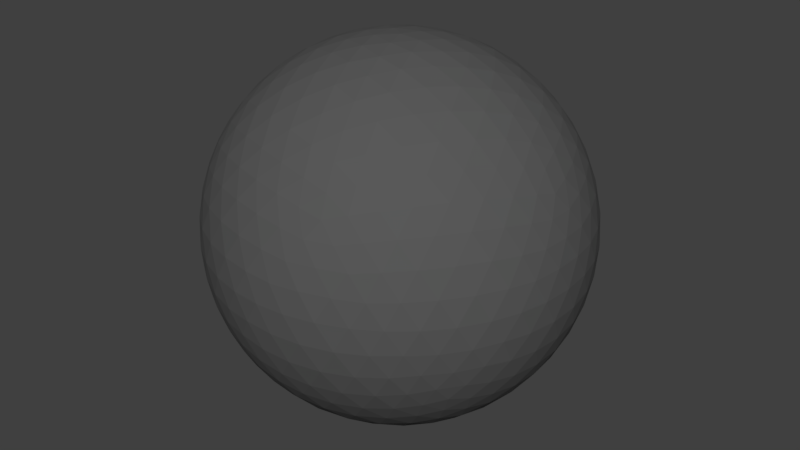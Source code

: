 # Source: world.blend  (saved by Blender 2.79.0; exported with 4.5.12 LTS)
import bpy
from mathutils import Matrix  # noqa: F401  (used for matrix-valued properties, if any)

bpy.ops.wm.read_factory_settings(use_empty=True)
scene = bpy.context.scene
scene.name = 'Scene'

# ---- collections
col_collection_1 = bpy.data.collections.new('Collection 1'); scene.collection.children.link(col_collection_1)

# ---- materials (node trees are filled in below, after node groups)
mat_material_002 = bpy.data.materials.new('Material.002')
mat_material_002.alpha_threshold = 0.0
mat_material_002.use_transparent_shadow = False
mat_material_002.diffuse_color = (0.1, 0.1, 0.1, 1.0)
mat_material_002.roughness = 0.5
mat_material_002.specular_intensity = 0.0

# ---- material node trees

# ---- world
world_world = bpy.data.worlds.new('World'); scene.world = world_world
world_world.color = (0.05088, 0.05088, 0.05088)
world_world.use_sun_shadow = False
world_world.sun_shadow_jitter_overblur = 0.0
world_world.cycles.sampling_method = 'MANUAL'

# ---- meshes
me_icosphere_001 = bpy.data.meshes.new('Icosphere.001')
me_icosphere_001.from_pydata([(0.0, 0.0, -7.273), (5.263, -3.824, -3.253), (-2.01, -6.187, -3.253), (-6.505, 0.0, -3.253), (-2.01, 6.187, -3.253), (5.263, 3.824, -3.253), (2.01, -6.187, 3.253), (-5.263, -3.824, 3.253), (-5.263, 3.824, 3.253), (2.01, 6.187, 3.253), (6.505, 0.0, 3.253), (0.0, 0.0, 7.273), (-1.876, -5.774, -4.005), (-1.693, -5.212, -4.782), (-1.46, -4.492, -5.53), (-1.182, -3.636, -6.187), (-0.8758, -2.695, -6.698), (-0.5644, -1.737, -7.04), (-0.268, -0.8248, -7.221), (0.7016, -0.5098, -7.221), (1.478, -1.074, -7.04), (2.293, -1.666, -6.698), (3.093, -2.247, -6.187), (3.821, -2.776, -5.53), (4.433, -3.221, -4.782), (4.911, -3.568, -4.005), (4.643, -4.393, -3.469), (3.869, -4.958, -3.653), (2.946, -5.472, -3.779), (1.912, -5.884, -3.824), (0.8332, -6.158, -3.779), (-0.2156, -6.285, -3.653), (-1.174, -6.284, -3.469), (5.613, 3.059, -3.469), (5.911, 2.147, -3.653), (6.114, 1.111, -3.779), (6.187, -1.274e-07, -3.824), (6.114, -1.111, -3.779), (5.911, -2.147, -3.653), (5.613, -3.059, -3.469), (0.7016, 0.5098, -7.221), (1.478, 1.074, -7.04), (2.293, 1.666, -6.698), (3.093, 2.247, -6.187), (3.821, 2.776, -5.53), (4.433, 3.221, -4.782), (4.911, 3.568, -4.005), (-6.071, 0.0, -4.005), (-5.48, 0.0, -4.782), (-4.723, 0.0, -5.53), (-3.824, 0.0, -6.187), (-2.834, 0.0, -6.698), (-1.827, 0.0, -7.04), (-0.8673, 0.0, -7.221), (-2.743, -5.774, -3.469), (-3.52, -5.212, -3.653), (-4.294, -4.492, -3.779), (-5.005, -3.636, -3.824), (-5.599, -2.695, -3.779), (-6.044, -1.737, -3.653), (-6.339, -0.8248, -3.469), (-1.876, 5.774, -4.005), (-1.693, 5.212, -4.782), (-1.46, 4.492, -5.53), (-1.182, 3.636, -6.187), (-0.8758, 2.695, -6.698), (-0.5644, 1.737, -7.04), (-0.268, 0.8248, -7.221), (-6.339, 0.8248, -3.469), (-6.044, 1.737, -3.653), (-5.599, 2.695, -3.779), (-5.005, 3.636, -3.824), (-4.294, 4.492, -3.779), (-3.52, 5.212, -3.653), (-2.743, 5.774, -3.469), (-1.174, 6.284, -3.469), (-0.2156, 6.285, -3.653), (0.8332, 6.158, -3.779), (1.912, 5.884, -3.824), (2.946, 5.472, -3.779), (3.869, 4.958, -3.653), (4.643, 4.393, -3.469), (6.773, -0.5098, 2.602), (6.958, -1.074, 1.827), (7.016, -1.666, 0.9447), (6.917, -2.247, -6.37e-08), (6.655, -2.776, -0.9447), (6.26, -3.221, -1.827), (5.779, -3.568, -2.602), (5.779, 3.568, -2.602), (6.26, 3.221, -1.827), (6.655, 2.776, -0.9447), (6.917, 2.247, 6.37e-08), (7.016, 1.666, 0.9447), (6.958, 1.074, 1.827), (6.773, 0.5098, 2.602), (1.608, -6.599, 2.602), (1.129, -6.949, 1.827), (0.5838, -7.188, 0.9447), (-6.37e-08, -7.273, -6.37e-08), (-0.5838, -7.188, -0.9447), (-1.129, -6.949, -1.827), (-1.608, -6.599, -2.602), (5.179, -4.393, -2.602), (4.998, -4.958, -1.827), (4.697, -5.472, -0.9447), (4.275, -5.884, 6.37e-08), (3.752, -6.158, 0.9447), (3.171, -6.285, 1.827), (2.578, -6.284, 2.602), (-5.779, -3.568, 2.602), (-6.26, -3.221, 1.827), (-6.655, -2.776, 0.9447), (-6.917, -2.247, -6.37e-08), (-7.016, -1.666, -0.9447), (-6.958, -1.074, -1.827), (-6.773, -0.5098, -2.602), (-2.578, -6.284, -2.602), (-3.171, -6.285, -1.827), (-3.752, -6.158, -0.9447), (-4.275, -5.884, 6.37e-08), (-4.697, -5.472, 0.9447), (-4.998, -4.958, 1.827), (-5.179, -4.393, 2.602), (-5.179, 4.393, 2.602), (-4.998, 4.958, 1.827), (-4.697, 5.472, 0.9447), (-4.275, 5.884, -6.37e-08), (-3.752, 6.158, -0.9447), (-3.171, 6.285, -1.827), (-2.578, 6.284, -2.602), (-6.773, 0.5098, -2.602), (-6.958, 1.074, -1.827), (-7.016, 1.666, -0.9447), (-6.917, 2.247, 6.37e-08), (-6.655, 2.776, 0.9447), (-6.26, 3.221, 1.827), (-5.779, 3.568, 2.602), (2.578, 6.284, 2.602), (3.171, 6.285, 1.827), (3.752, 6.158, 0.9447), (4.275, 5.884, -6.37e-08), (4.697, 5.472, -0.9447), (4.998, 4.958, -1.827), (5.179, 4.393, -2.602), (-1.608, 6.599, -2.602), (-1.129, 6.949, -1.827), (-0.5838, 7.188, -0.9447), (6.37e-08, 7.273, 6.37e-08), (0.5838, 7.188, 0.9447), (1.129, 6.949, 1.827), (1.608, 6.599, 2.602), (6.339, -0.8248, 3.469), (6.044, -1.737, 3.653), (5.599, -2.695, 3.779), (5.005, -3.636, 3.824), (4.294, -4.492, 3.779), (3.52, -5.212, 3.653), (2.743, -5.774, 3.469), (1.174, -6.284, 3.469), (0.2156, -6.285, 3.653), (-0.8332, -6.158, 3.779), (-1.912, -5.884, 3.824), (-2.946, -5.472, 3.779), (-3.869, -4.958, 3.653), (-4.643, -4.393, 3.469), (-5.613, -3.059, 3.469), (-5.911, -2.147, 3.653), (-6.114, -1.111, 3.779), (-6.187, 1.274e-07, 3.824), (-6.114, 1.111, 3.779), (-5.911, 2.147, 3.653), (-5.613, 3.059, 3.469), (-4.643, 4.393, 3.469), (-3.869, 4.958, 3.653), (-2.946, 5.472, 3.779), (-1.912, 5.884, 3.824), (-0.8332, 6.158, 3.779), (0.2156, 6.285, 3.653), (1.174, 6.284, 3.469), (2.743, 5.774, 3.469), (3.52, 5.212, 3.653), (4.294, 4.492, 3.779), (5.005, 3.636, 3.824), (5.599, 2.695, 3.779), (6.044, 1.737, 3.653), (6.339, 0.8248, 3.469), (0.268, -0.8248, 7.221), (0.5644, -1.737, 7.04), (0.8758, -2.695, 6.698), (1.182, -3.636, 6.187), (1.46, -4.492, 5.53), (1.693, -5.212, 4.782), (1.876, -5.774, 4.005), (6.071, 0.0, 4.005), (5.48, 0.0, 4.782), (4.723, 0.0, 5.53), (3.824, 0.0, 6.187), (2.834, 0.0, 6.698), (1.827, 0.0, 7.04), (0.8673, 0.0, 7.221), (-0.7016, -0.5098, 7.221), (-1.478, -1.074, 7.04), (-2.293, -1.666, 6.698), (-3.093, -2.247, 6.187), (-3.821, -2.776, 5.53), (-4.433, -3.221, 4.782), (-4.911, -3.568, 4.005), (-0.7016, 0.5098, 7.221), (-1.478, 1.074, 7.04), (-2.293, 1.666, 6.698), (-3.093, 2.247, 6.187), (-3.821, 2.776, 5.53), (-4.433, 3.221, 4.782), (-4.911, 3.568, 4.005), (0.268, 0.8248, 7.221), (0.5644, 1.737, 7.04), (0.8758, 2.695, 6.698), (1.182, 3.636, 6.187), (1.46, 4.492, 5.53), (1.693, 5.212, 4.782), (1.876, 5.774, 4.005), (1.209, 0.8782, 7.118), (2.234, 0.9202, 6.86), (1.565, 1.84, 6.86), (3.283, 0.9435, 6.421), (2.631, 1.912, 6.505), (1.912, 2.831, 6.421), (4.275, 0.9435, 5.808), (3.685, 1.938, 5.963), (2.982, 2.906, 5.963), (2.218, 3.774, 5.808), (5.137, 0.9202, 5.066), (4.642, 1.912, 5.263), (4.0, 2.906, 5.334), (3.253, 3.824, 5.263), (2.462, 4.601, 5.066), (5.826, 0.8782, 4.264), (5.436, 1.84, 4.468), (4.888, 2.831, 4.582), (4.203, 3.774, 4.582), (3.43, 4.601, 4.468), (2.635, 5.269, 4.264), (-0.4617, 1.421, 7.118), (-0.1848, 2.409, 6.86), (-1.267, 2.058, 6.86), (0.1171, 3.414, 6.421), (-1.005, 3.093, 6.505), (-2.101, 2.693, 6.421), (0.4236, 4.357, 5.808), (-0.7039, 4.104, 5.963), (-1.843, 3.734, 5.963), (-2.904, 3.276, 5.808), (0.7121, 5.17, 5.066), (-0.3839, 5.005, 5.263), (-1.528, 4.703, 5.334), (-2.631, 4.275, 5.263), (-3.615, 3.764, 5.066), (0.965, 5.812, 4.264), (-0.07061, 5.738, 4.468), (-1.182, 5.524, 4.582), (-2.291, 5.163, 4.582), (-3.316, 4.684, 4.468), (-4.197, 4.135, 4.264), (-1.494, 0.0, 7.118), (-2.348, 0.5687, 6.86), (-2.348, -0.5687, 6.86), (-3.21, 1.166, 6.421), (-3.253, -1.14e-07, 6.505), (-3.21, -1.166, 6.421), (-4.013, 1.749, 5.808), (-4.12, 0.5987, 5.963), (-4.12, -0.5987, 5.963), (-4.013, -1.749, 5.808), (-4.696, 2.275, 5.066), (-4.879, 1.182, 5.263), (-4.945, -1.209e-07, 5.334), (-4.879, -1.182, 5.263), (-4.696, -2.275, 5.066), (-5.229, 2.714, 4.264), (-5.479, 1.706, 4.468), (-5.618, 0.5831, 4.582), (-5.618, -0.5831, 4.582), (-5.479, -1.706, 4.468), (-5.229, -2.714, 4.264), (-0.4617, -1.421, 7.118), (-1.267, -2.058, 6.86), (-0.1848, -2.409, 6.86), (-2.101, -2.693, 6.421), (-1.005, -3.093, 6.505), (0.1171, -3.414, 6.421), (-2.904, -3.276, 5.808), (-1.843, -3.734, 5.963), (-0.7039, -4.104, 5.963), (0.4236, -4.357, 5.808), (-3.615, -3.764, 5.066), (-2.631, -4.275, 5.263), (-1.528, -4.703, 5.334), (-0.3839, -5.005, 5.263), (0.7121, -5.17, 5.066), (-4.197, -4.135, 4.264), (-3.316, -4.684, 4.468), (-2.291, -5.163, 4.582), (-1.182, -5.524, 4.582), (-0.07061, -5.738, 4.468), (0.965, -5.812, 4.264), (1.209, -0.8782, 7.118), (1.565, -1.84, 6.86), (2.234, -0.9202, 6.86), (1.912, -2.831, 6.421), (2.631, -1.912, 6.505), (3.283, -0.9435, 6.421), (2.218, -3.774, 5.808), (2.982, -2.906, 5.963), (3.685, -1.938, 5.963), (4.275, -0.9435, 5.808), (2.462, -4.601, 5.066), (3.253, -3.824, 5.263), (4.0, -2.906, 5.334), (4.642, -1.912, 5.263), (5.137, -0.9202, 5.066), (2.635, -5.269, 4.264), (3.43, -4.601, 4.468), (4.203, -3.774, 4.582), (4.888, -2.831, 4.582), (5.436, -1.84, 4.468), (5.826, -0.8782, 4.264), (6.573, 1.421, 2.77), (6.702, 2.058, 1.935), (6.218, 2.409, 2.903), (6.683, 2.693, 0.9921), (6.268, 3.093, 2.01), (5.691, 3.414, 2.976), (6.493, 3.276, -2.276e-07), (6.158, 3.734, 1.019), (5.648, 4.104, 2.037), (5.005, 4.357, 2.976), (6.148, 3.764, -0.9675), (5.884, 4.275, 0.0), (5.454, 4.703, 1.019), (4.879, 5.005, 2.01), (4.213, 5.17, 2.903), (5.691, 4.135, -1.847), (5.479, 4.684, -0.9675), (5.122, 5.163, 3.719e-07), (4.626, 5.524, 0.9921), (4.028, 5.738, 1.935), (3.383, 5.812, 2.77), (0.6797, 6.69, 2.77), (0.1142, 7.01, 1.935), (-0.3696, 6.658, 2.903), (-0.4961, 7.188, 0.9921), (-1.005, 6.917, 2.01), (-1.488, 6.467, 2.976), (-1.109, 7.188, -2.504e-06), (-1.648, 7.01, 1.019), (-2.158, 6.64, 2.037), (-2.597, 6.107, 2.976), (-1.68, 7.01, -0.9675), (-2.247, 6.917, -3.578e-06), (-2.787, 6.64, 1.019), (-3.253, 6.187, 2.01), (-3.615, 5.604, 2.903), (-2.174, 6.69, -1.847), (-2.761, 6.658, -0.9675), (-3.328, 6.467, -2.789e-06), (-3.824, 6.107, 0.9921), (-4.213, 5.604, 1.935), (-4.482, 5.013, 2.77), (-6.153, 2.714, 2.77), (-6.632, 2.275, 1.935), (-6.447, 1.706, 2.903), (-6.989, 1.749, 0.9921), (-6.889, 1.182, 2.01), (-6.61, 0.5831, 2.976), (-7.179, 1.166, 7.967e-07), (-7.176, 0.5987, 1.019), (-6.982, -5.843e-07, 2.037), (-6.61, -0.5831, 2.976), (-7.186, 0.5687, -0.9675), (-7.273, -2.624e-06, 4.652e-06), (-7.176, -0.5987, 1.019), (-6.889, -1.182, 2.01), (-6.447, -1.706, 2.903), (-7.035, -2.942e-06, -1.847), (-7.186, -0.5687, -0.9675), (-7.179, -1.166, 1.06e-05), (-6.989, -1.749, 0.9921), (-6.632, -2.275, 1.935), (-6.153, -2.714, 2.77), (-4.482, -5.013, 2.77), (-4.213, -5.604, 1.935), (-3.615, -5.604, 2.903), (-3.824, -6.107, 0.9921), (-3.253, -6.187, 2.01), (-2.597, -6.107, 2.976), (-3.328, -6.467, -4.553e-06), (-2.787, -6.64, 1.019), (-2.158, -6.64, 2.037), (-1.488, -6.467, 2.976), (-2.761, -6.658, -0.9675), (-2.247, -6.917, -5.725e-06), (-1.648, -7.01, 1.019), (-1.005, -6.917, 2.01), (-0.3696, -6.658, 2.903), (-2.174, -6.69, -1.847), (-1.68, -7.01, -0.9675), (-1.109, -7.188, -3.595e-06), (-0.4961, -7.188, 0.9921), (0.1142, -7.01, 1.935), (0.6797, -6.69, 2.77), (3.383, -5.812, 2.77), (4.028, -5.738, 1.935), (4.213, -5.17, 2.903), (4.626, -5.524, 0.9921), (4.879, -5.005, 2.01), (5.005, -4.357, 2.976), (5.122, -5.163, -7.967e-06), (5.454, -4.703, 1.019), (5.648, -4.104, 2.037), (5.691, -3.414, 2.976), (5.479, -4.684, -0.9676), (5.884, -4.275, -1.384e-05), (6.158, -3.734, 1.019), (6.268, -3.093, 2.01), (6.218, -2.409, 2.903), (5.691, -4.135, -1.847), (6.148, -3.764, -0.9676), (6.493, -3.276, -1.655e-05), (6.683, -2.693, 0.9921), (6.702, -2.058, 1.935), (6.573, -1.421, 2.77), (2.174, 6.69, 1.847), (2.761, 6.658, 0.9675), (1.68, 7.01, 0.9675), (3.328, 6.467, -3.306e-08), (2.247, 6.917, -9.509e-14), (1.109, 7.188, 3.306e-08), (3.824, 6.107, -0.9921), (2.787, 6.64, -1.019), (1.648, 7.01, -1.019), (0.4961, 7.188, -0.9921), (4.213, 5.604, -1.935), (3.253, 6.187, -2.01), (2.158, 6.64, -2.037), (1.005, 6.917, -2.01), (-0.1142, 7.01, -1.935), (4.482, 5.013, -2.77), (3.615, 5.604, -2.903), (2.597, 6.107, -2.976), (1.488, 6.467, -2.976), (0.3696, 6.658, -2.903), (-0.6797, 6.69, -2.77), (-5.691, 4.135, 1.847), (-5.479, 4.684, 0.9675), (-6.148, 3.764, 0.9675), (-5.122, 5.163, -3.306e-08), (-5.884, 4.275, -2.853e-13), (-6.493, 3.276, 3.306e-08), (-4.626, 5.524, -0.9921), (-5.454, 4.703, -1.019), (-6.158, 3.734, -1.019), (-6.683, 2.693, -0.9921), (-4.028, 5.738, -1.935), (-4.879, 5.005, -2.01), (-5.648, 4.104, -2.037), (-6.268, 3.093, -2.01), (-6.702, 2.058, -1.935), (-3.383, 5.812, -2.77), (-4.213, 5.17, -2.903), (-5.005, 4.357, -2.976), (-5.691, 3.414, -2.976), (-6.218, 2.409, -2.903), (-6.573, 1.421, -2.77), (-5.691, -4.135, 1.847), (-6.148, -3.764, 0.9675), (-5.479, -4.684, 0.9675), (-6.493, -3.276, -3.306e-08), (-5.884, -4.275, 2.921e-13), (-5.122, -5.163, 3.306e-08), (-6.683, -2.693, -0.9921), (-6.158, -3.734, -1.019), (-5.454, -4.703, -1.019), (-4.626, -5.524, -0.9921), (-6.702, -2.058, -1.935), (-6.268, -3.093, -2.01), (-5.648, -4.104, -2.037), (-4.879, -5.005, -2.01), (-4.028, -5.738, -1.935), (-6.573, -1.421, -2.77), (-6.218, -2.409, -2.903), (-5.691, -3.414, -2.976), (-5.005, -4.357, -2.976), (-4.213, -5.17, -2.903), (-3.383, -5.812, -2.77), (2.174, -6.69, 1.847), (1.68, -7.01, 0.9675), (2.761, -6.658, 0.9675), (1.109, -7.188, -3.306e-08), (2.247, -6.917, 1.019e-13), (3.328, -6.467, 3.306e-08), (0.4961, -7.188, -0.9921), (1.648, -7.01, -1.019), (2.787, -6.64, -1.019), (3.824, -6.107, -0.9921), (-0.1142, -7.01, -1.935), (1.005, -6.917, -2.01), (2.158, -6.64, -2.037), (3.253, -6.187, -2.01), (4.213, -5.604, -1.935), (-0.6797, -6.69, -2.77), (0.3696, -6.658, -2.903), (1.488, -6.467, -2.976), (2.597, -6.107, -2.976), (3.615, -5.604, -2.903), (4.482, -5.013, -2.77), (7.035, -1.096e-07, 1.847), (7.186, -0.5687, 0.9675), (7.186, 0.5687, 0.9675), (7.179, -1.166, -3.306e-08), (7.273, -1.14e-07, 3.396e-15), (7.179, 1.166, 3.306e-08), (6.989, -1.749, -0.9921), (7.176, -0.5987, -1.019), (7.176, 0.5987, -1.019), (6.989, 1.749, -0.9921), (6.632, -2.275, -1.935), (6.889, -1.182, -2.01), (6.982, -2.418e-07, -2.037), (6.889, 1.182, -2.01), (6.632, 2.275, -1.935), (6.153, -2.714, -2.77), (6.447, -1.706, -2.903), (6.61, -0.5831, -2.976), (6.61, 0.5831, -2.976), (6.447, 1.706, -2.903), (6.153, 2.714, -2.77), (4.197, 4.135, -4.264), (3.615, 3.764, -5.066), (3.316, 4.684, -4.468), (2.904, 3.276, -5.808), (2.631, 4.275, -5.263), (2.291, 5.163, -4.582), (2.101, 2.693, -6.421), (1.843, 3.734, -5.963), (1.528, 4.703, -5.334), (1.182, 5.524, -4.582), (1.267, 2.058, -6.86), (1.005, 3.093, -6.505), (0.7039, 4.104, -5.963), (0.3839, 5.005, -5.263), (0.07061, 5.738, -4.468), (0.4617, 1.421, -7.118), (0.1848, 2.409, -6.86), (-0.1171, 3.414, -6.421), (-0.4237, 4.357, -5.808), (-0.7121, 5.17, -5.066), (-0.965, 5.812, -4.264), (-2.635, 5.269, -4.264), (-2.462, 4.601, -5.066), (-3.43, 4.601, -4.468), (-2.218, 3.774, -5.808), (-3.253, 3.824, -5.263), (-4.203, 3.774, -4.582), (-1.912, 2.831, -6.421), (-2.982, 2.906, -5.963), (-4.0, 2.906, -5.334), (-4.888, 2.831, -4.582), (-1.565, 1.84, -6.86), (-2.631, 1.912, -6.505), (-3.685, 1.938, -5.963), (-4.642, 1.912, -5.263), (-5.436, 1.84, -4.468), (-1.209, 0.8782, -7.118), (-2.234, 0.9202, -6.86), (-3.283, 0.9435, -6.421), (-4.275, 0.9435, -5.808), (-5.137, 0.9202, -5.066), (-5.826, 0.8782, -4.264), (-5.826, -0.8782, -4.264), (-5.137, -0.9202, -5.066), (-5.436, -1.84, -4.468), (-4.275, -0.9435, -5.808), (-4.642, -1.912, -5.263), (-4.888, -2.831, -4.582), (-3.283, -0.9435, -6.421), (-3.685, -1.938, -5.963), (-4.0, -2.906, -5.334), (-4.203, -3.774, -4.582), (-2.234, -0.9202, -6.86), (-2.631, -1.912, -6.505), (-2.982, -2.906, -5.963), (-3.253, -3.824, -5.263), (-3.43, -4.601, -4.468), (-1.209, -0.8782, -7.118), (-1.565, -1.84, -6.86), (-1.912, -2.831, -6.421), (-2.218, -3.774, -5.808), (-2.462, -4.601, -5.066), (-2.635, -5.269, -4.264), (5.229, 2.714, -4.264), (5.479, 1.706, -4.468), (4.696, 2.275, -5.066), (5.618, 0.5831, -4.582), (4.879, 1.182, -5.263), (4.013, 1.749, -5.808), (5.618, -0.5831, -4.582), (4.945, -3.506e-06, -5.334), (4.12, 0.5987, -5.963), (3.21, 1.166, -6.421), (5.479, -1.706, -4.468), (4.879, -1.182, -5.263), (4.12, -0.5987, -5.963), (3.253, -5.367e-06, -6.505), (2.348, 0.5687, -6.86), (5.229, -2.714, -4.264), (4.696, -2.275, -5.066), (4.013, -1.749, -5.808), (3.21, -1.166, -6.421), (2.348, -0.5687, -6.86), (1.494, -4.096e-06, -7.118), (-0.965, -5.812, -4.264), (-0.7121, -5.17, -5.066), (0.07061, -5.738, -4.468), (-0.4236, -4.357, -5.808), (0.3839, -5.005, -5.263), (1.182, -5.524, -4.582), (-0.1171, -3.414, -6.421), (0.7039, -4.104, -5.963), (1.528, -4.703, -5.334), (2.291, -5.163, -4.582), (0.1848, -2.409, -6.86), (1.005, -3.093, -6.505), (1.843, -3.734, -5.963), (2.631, -4.275, -5.263), (3.316, -4.684, -4.468), (0.4617, -1.421, -7.118), (1.267, -2.058, -6.86), (2.101, -2.693, -6.421), (2.904, -3.276, -5.808), (3.615, -3.764, -5.066), (4.197, -4.135, -4.264)], [], [(0, 19, 18), (1, 25, 39), (0, 18, 53), (0, 53, 67), (0, 67, 40), (1, 39, 88), (2, 32, 102), (3, 60, 116), (4, 74, 130), (5, 81, 144), (1, 88, 103), (2, 102, 117), (3, 116, 131), (4, 130, 145), (5, 144, 89), (6, 158, 193), (7, 165, 207), (8, 172, 214), (9, 179, 221), (10, 186, 194), (200, 215, 11), (199, 222, 200), (198, 223, 199), (197, 225, 198), (196, 228, 197), (195, 232, 196), (194, 237, 195), (200, 222, 215), (222, 216, 215), (199, 223, 222), (223, 224, 222), (222, 224, 216), (224, 217, 216), (198, 225, 223), (225, 226, 223), (223, 226, 224), (226, 227, 224), (224, 227, 217), (227, 218, 217), (197, 228, 225), (228, 229, 225), (225, 229, 226), (229, 230, 226), (226, 230, 227), (230, 231, 227), (227, 231, 218), (231, 219, 218), (196, 232, 228), (232, 233, 228), (228, 233, 229), (233, 234, 229), (229, 234, 230), (234, 235, 230), (230, 235, 231), (235, 236, 231), (231, 236, 219), (236, 220, 219), (195, 237, 232), (237, 238, 232), (232, 238, 233), (238, 239, 233), (233, 239, 234), (239, 240, 234), (234, 240, 235), (240, 241, 235), (235, 241, 236), (241, 242, 236), (236, 242, 220), (242, 221, 220), (194, 186, 237), (186, 185, 237), (237, 185, 238), (185, 184, 238), (238, 184, 239), (184, 183, 239), (239, 183, 240), (183, 182, 240), (240, 182, 241), (182, 181, 241), (241, 181, 242), (181, 180, 242), (242, 180, 221), (180, 9, 221), (215, 208, 11), (216, 243, 215), (217, 244, 216), (218, 246, 217), (219, 249, 218), (220, 253, 219), (221, 258, 220), (215, 243, 208), (243, 209, 208), (216, 244, 243), (244, 245, 243), (243, 245, 209), (245, 210, 209), (217, 246, 244), (246, 247, 244), (244, 247, 245), (247, 248, 245), (245, 248, 210), (248, 211, 210), (218, 249, 246), (249, 250, 246), (246, 250, 247), (250, 251, 247), (247, 251, 248), (251, 252, 248), (248, 252, 211), (252, 212, 211), (219, 253, 249), (253, 254, 249), (249, 254, 250), (254, 255, 250), (250, 255, 251), (255, 256, 251), (251, 256, 252), (256, 257, 252), (252, 257, 212), (257, 213, 212), (220, 258, 253), (258, 259, 253), (253, 259, 254), (259, 260, 254), (254, 260, 255), (260, 261, 255), (255, 261, 256), (261, 262, 256), (256, 262, 257), (262, 263, 257), (257, 263, 213), (263, 214, 213), (221, 179, 258), (179, 178, 258), (258, 178, 259), (178, 177, 259), (259, 177, 260), (177, 176, 260), (260, 176, 261), (176, 175, 261), (261, 175, 262), (175, 174, 262), (262, 174, 263), (174, 173, 263), (263, 173, 214), (173, 8, 214), (208, 201, 11), (209, 264, 208), (210, 265, 209), (211, 267, 210), (212, 270, 211), (213, 274, 212), (214, 279, 213), (208, 264, 201), (264, 202, 201), (209, 265, 264), (265, 266, 264), (264, 266, 202), (266, 203, 202), (210, 267, 265), (267, 268, 265), (265, 268, 266), (268, 269, 266), (266, 269, 203), (269, 204, 203), (211, 270, 267), (270, 271, 267), (267, 271, 268), (271, 272, 268), (268, 272, 269), (272, 273, 269), (269, 273, 204), (273, 205, 204), (212, 274, 270), (274, 275, 270), (270, 275, 271), (275, 276, 271), (271, 276, 272), (276, 277, 272), (272, 277, 273), (277, 278, 273), (273, 278, 205), (278, 206, 205), (213, 279, 274), (279, 280, 274), (274, 280, 275), (280, 281, 275), (275, 281, 276), (281, 282, 276), (276, 282, 277), (282, 283, 277), (277, 283, 278), (283, 284, 278), (278, 284, 206), (284, 207, 206), (214, 172, 279), (172, 171, 279), (279, 171, 280), (171, 170, 280), (280, 170, 281), (170, 169, 281), (281, 169, 282), (169, 168, 282), (282, 168, 283), (168, 167, 283), (283, 167, 284), (167, 166, 284), (284, 166, 207), (166, 7, 207), (201, 187, 11), (202, 285, 201), (203, 286, 202), (204, 288, 203), (205, 291, 204), (206, 295, 205), (207, 300, 206), (201, 285, 187), (285, 188, 187), (202, 286, 285), (286, 287, 285), (285, 287, 188), (287, 189, 188), (203, 288, 286), (288, 289, 286), (286, 289, 287), (289, 290, 287), (287, 290, 189), (290, 190, 189), (204, 291, 288), (291, 292, 288), (288, 292, 289), (292, 293, 289), (289, 293, 290), (293, 294, 290), (290, 294, 190), (294, 191, 190), (205, 295, 291), (295, 296, 291), (291, 296, 292), (296, 297, 292), (292, 297, 293), (297, 298, 293), (293, 298, 294), (298, 299, 294), (294, 299, 191), (299, 192, 191), (206, 300, 295), (300, 301, 295), (295, 301, 296), (301, 302, 296), (296, 302, 297), (302, 303, 297), (297, 303, 298), (303, 304, 298), (298, 304, 299), (304, 305, 299), (299, 305, 192), (305, 193, 192), (207, 165, 300), (165, 164, 300), (300, 164, 301), (164, 163, 301), (301, 163, 302), (163, 162, 302), (302, 162, 303), (162, 161, 303), (303, 161, 304), (161, 160, 304), (304, 160, 305), (160, 159, 305), (305, 159, 193), (159, 6, 193), (187, 200, 11), (188, 306, 187), (189, 307, 188), (190, 309, 189), (191, 312, 190), (192, 316, 191), (193, 321, 192), (187, 306, 200), (306, 199, 200), (188, 307, 306), (307, 308, 306), (306, 308, 199), (308, 198, 199), (189, 309, 307), (309, 310, 307), (307, 310, 308), (310, 311, 308), (308, 311, 198), (311, 197, 198), (190, 312, 309), (312, 313, 309), (309, 313, 310), (313, 314, 310), (310, 314, 311), (314, 315, 311), (311, 315, 197), (315, 196, 197), (191, 316, 312), (316, 317, 312), (312, 317, 313), (317, 318, 313), (313, 318, 314), (318, 319, 314), (314, 319, 315), (319, 320, 315), (315, 320, 196), (320, 195, 196), (192, 321, 316), (321, 322, 316), (316, 322, 317), (322, 323, 317), (317, 323, 318), (323, 324, 318), (318, 324, 319), (324, 325, 319), (319, 325, 320), (325, 326, 320), (320, 326, 195), (326, 194, 195), (193, 158, 321), (158, 157, 321), (321, 157, 322), (157, 156, 322), (322, 156, 323), (156, 155, 323), (323, 155, 324), (155, 154, 324), (324, 154, 325), (154, 153, 325), (325, 153, 326), (153, 152, 326), (326, 152, 194), (152, 10, 194), (95, 186, 10), (94, 327, 95), (93, 328, 94), (92, 330, 93), (91, 333, 92), (90, 337, 91), (89, 342, 90), (95, 327, 186), (327, 185, 186), (94, 328, 327), (328, 329, 327), (327, 329, 185), (329, 184, 185), (93, 330, 328), (330, 331, 328), (328, 331, 329), (331, 332, 329), (329, 332, 184), (332, 183, 184), (92, 333, 330), (333, 334, 330), (330, 334, 331), (334, 335, 331), (331, 335, 332), (335, 336, 332), (332, 336, 183), (336, 182, 183), (91, 337, 333), (337, 338, 333), (333, 338, 334), (338, 339, 334), (334, 339, 335), (339, 340, 335), (335, 340, 336), (340, 341, 336), (336, 341, 182), (341, 181, 182), (90, 342, 337), (342, 343, 337), (337, 343, 338), (343, 344, 338), (338, 344, 339), (344, 345, 339), (339, 345, 340), (345, 346, 340), (340, 346, 341), (346, 347, 341), (341, 347, 181), (347, 180, 181), (89, 144, 342), (144, 143, 342), (342, 143, 343), (143, 142, 343), (343, 142, 344), (142, 141, 344), (344, 141, 345), (141, 140, 345), (345, 140, 346), (140, 139, 346), (346, 139, 347), (139, 138, 347), (347, 138, 180), (138, 9, 180), (151, 179, 9), (150, 348, 151), (149, 349, 150), (148, 351, 149), (147, 354, 148), (146, 358, 147), (145, 363, 146), (151, 348, 179), (348, 178, 179), (150, 349, 348), (349, 350, 348), (348, 350, 178), (350, 177, 178), (149, 351, 349), (351, 352, 349), (349, 352, 350), (352, 353, 350), (350, 353, 177), (353, 176, 177), (148, 354, 351), (354, 355, 351), (351, 355, 352), (355, 356, 352), (352, 356, 353), (356, 357, 353), (353, 357, 176), (357, 175, 176), (147, 358, 354), (358, 359, 354), (354, 359, 355), (359, 360, 355), (355, 360, 356), (360, 361, 356), (356, 361, 357), (361, 362, 357), (357, 362, 175), (362, 174, 175), (146, 363, 358), (363, 364, 358), (358, 364, 359), (364, 365, 359), (359, 365, 360), (365, 366, 360), (360, 366, 361), (366, 367, 361), (361, 367, 362), (367, 368, 362), (362, 368, 174), (368, 173, 174), (145, 130, 363), (130, 129, 363), (363, 129, 364), (129, 128, 364), (364, 128, 365), (128, 127, 365), (365, 127, 366), (127, 126, 366), (366, 126, 367), (126, 125, 367), (367, 125, 368), (125, 124, 368), (368, 124, 173), (124, 8, 173), (137, 172, 8), (136, 369, 137), (135, 370, 136), (134, 372, 135), (133, 375, 134), (132, 379, 133), (131, 384, 132), (137, 369, 172), (369, 171, 172), (136, 370, 369), (370, 371, 369), (369, 371, 171), (371, 170, 171), (135, 372, 370), (372, 373, 370), (370, 373, 371), (373, 374, 371), (371, 374, 170), (374, 169, 170), (134, 375, 372), (375, 376, 372), (372, 376, 373), (376, 377, 373), (373, 377, 374), (377, 378, 374), (374, 378, 169), (378, 168, 169), (133, 379, 375), (379, 380, 375), (375, 380, 376), (380, 381, 376), (376, 381, 377), (381, 382, 377), (377, 382, 378), (382, 383, 378), (378, 383, 168), (383, 167, 168), (132, 384, 379), (384, 385, 379), (379, 385, 380), (385, 386, 380), (380, 386, 381), (386, 387, 381), (381, 387, 382), (387, 388, 382), (382, 388, 383), (388, 389, 383), (383, 389, 167), (389, 166, 167), (131, 116, 384), (116, 115, 384), (384, 115, 385), (115, 114, 385), (385, 114, 386), (114, 113, 386), (386, 113, 387), (113, 112, 387), (387, 112, 388), (112, 111, 388), (388, 111, 389), (111, 110, 389), (389, 110, 166), (110, 7, 166), (123, 165, 7), (122, 390, 123), (121, 391, 122), (120, 393, 121), (119, 396, 120), (118, 400, 119), (117, 405, 118), (123, 390, 165), (390, 164, 165), (122, 391, 390), (391, 392, 390), (390, 392, 164), (392, 163, 164), (121, 393, 391), (393, 394, 391), (391, 394, 392), (394, 395, 392), (392, 395, 163), (395, 162, 163), (120, 396, 393), (396, 397, 393), (393, 397, 394), (397, 398, 394), (394, 398, 395), (398, 399, 395), (395, 399, 162), (399, 161, 162), (119, 400, 396), (400, 401, 396), (396, 401, 397), (401, 402, 397), (397, 402, 398), (402, 403, 398), (398, 403, 399), (403, 404, 399), (399, 404, 161), (404, 160, 161), (118, 405, 400), (405, 406, 400), (400, 406, 401), (406, 407, 401), (401, 407, 402), (407, 408, 402), (402, 408, 403), (408, 409, 403), (403, 409, 404), (409, 410, 404), (404, 410, 160), (410, 159, 160), (117, 102, 405), (102, 101, 405), (405, 101, 406), (101, 100, 406), (406, 100, 407), (100, 99, 407), (407, 99, 408), (99, 98, 408), (408, 98, 409), (98, 97, 409), (409, 97, 410), (97, 96, 410), (410, 96, 159), (96, 6, 159), (109, 158, 6), (108, 411, 109), (107, 412, 108), (106, 414, 107), (105, 417, 106), (104, 421, 105), (103, 426, 104), (109, 411, 158), (411, 157, 158), (108, 412, 411), (412, 413, 411), (411, 413, 157), (413, 156, 157), (107, 414, 412), (414, 415, 412), (412, 415, 413), (415, 416, 413), (413, 416, 156), (416, 155, 156), (106, 417, 414), (417, 418, 414), (414, 418, 415), (418, 419, 415), (415, 419, 416), (419, 420, 416), (416, 420, 155), (420, 154, 155), (105, 421, 417), (421, 422, 417), (417, 422, 418), (422, 423, 418), (418, 423, 419), (423, 424, 419), (419, 424, 420), (424, 425, 420), (420, 425, 154), (425, 153, 154), (104, 426, 421), (426, 427, 421), (421, 427, 422), (427, 428, 422), (422, 428, 423), (428, 429, 423), (423, 429, 424), (429, 430, 424), (424, 430, 425), (430, 431, 425), (425, 431, 153), (431, 152, 153), (103, 88, 426), (88, 87, 426), (426, 87, 427), (87, 86, 427), (427, 86, 428), (86, 85, 428), (428, 85, 429), (85, 84, 429), (429, 84, 430), (84, 83, 430), (430, 83, 431), (83, 82, 431), (431, 82, 152), (82, 10, 152), (138, 151, 9), (139, 432, 138), (140, 433, 139), (141, 435, 140), (142, 438, 141), (143, 442, 142), (144, 447, 143), (138, 432, 151), (432, 150, 151), (139, 433, 432), (433, 434, 432), (432, 434, 150), (434, 149, 150), (140, 435, 433), (435, 436, 433), (433, 436, 434), (436, 437, 434), (434, 437, 149), (437, 148, 149), (141, 438, 435), (438, 439, 435), (435, 439, 436), (439, 440, 436), (436, 440, 437), (440, 441, 437), (437, 441, 148), (441, 147, 148), (142, 442, 438), (442, 443, 438), (438, 443, 439), (443, 444, 439), (439, 444, 440), (444, 445, 440), (440, 445, 441), (445, 446, 441), (441, 446, 147), (446, 146, 147), (143, 447, 442), (447, 448, 442), (442, 448, 443), (448, 449, 443), (443, 449, 444), (449, 450, 444), (444, 450, 445), (450, 451, 445), (445, 451, 446), (451, 452, 446), (446, 452, 146), (452, 145, 146), (144, 81, 447), (81, 80, 447), (447, 80, 448), (80, 79, 448), (448, 79, 449), (79, 78, 449), (449, 78, 450), (78, 77, 450), (450, 77, 451), (77, 76, 451), (451, 76, 452), (76, 75, 452), (452, 75, 145), (75, 4, 145), (124, 137, 8), (125, 453, 124), (126, 454, 125), (127, 456, 126), (128, 459, 127), (129, 463, 128), (130, 468, 129), (124, 453, 137), (453, 136, 137), (125, 454, 453), (454, 455, 453), (453, 455, 136), (455, 135, 136), (126, 456, 454), (456, 457, 454), (454, 457, 455), (457, 458, 455), (455, 458, 135), (458, 134, 135), (127, 459, 456), (459, 460, 456), (456, 460, 457), (460, 461, 457), (457, 461, 458), (461, 462, 458), (458, 462, 134), (462, 133, 134), (128, 463, 459), (463, 464, 459), (459, 464, 460), (464, 465, 460), (460, 465, 461), (465, 466, 461), (461, 466, 462), (466, 467, 462), (462, 467, 133), (467, 132, 133), (129, 468, 463), (468, 469, 463), (463, 469, 464), (469, 470, 464), (464, 470, 465), (470, 471, 465), (465, 471, 466), (471, 472, 466), (466, 472, 467), (472, 473, 467), (467, 473, 132), (473, 131, 132), (130, 74, 468), (74, 73, 468), (468, 73, 469), (73, 72, 469), (469, 72, 470), (72, 71, 470), (470, 71, 471), (71, 70, 471), (471, 70, 472), (70, 69, 472), (472, 69, 473), (69, 68, 473), (473, 68, 131), (68, 3, 131), (110, 123, 7), (111, 474, 110), (112, 475, 111), (113, 477, 112), (114, 480, 113), (115, 484, 114), (116, 489, 115), (110, 474, 123), (474, 122, 123), (111, 475, 474), (475, 476, 474), (474, 476, 122), (476, 121, 122), (112, 477, 475), (477, 478, 475), (475, 478, 476), (478, 479, 476), (476, 479, 121), (479, 120, 121), (113, 480, 477), (480, 481, 477), (477, 481, 478), (481, 482, 478), (478, 482, 479), (482, 483, 479), (479, 483, 120), (483, 119, 120), (114, 484, 480), (484, 485, 480), (480, 485, 481), (485, 486, 481), (481, 486, 482), (486, 487, 482), (482, 487, 483), (487, 488, 483), (483, 488, 119), (488, 118, 119), (115, 489, 484), (489, 490, 484), (484, 490, 485), (490, 491, 485), (485, 491, 486), (491, 492, 486), (486, 492, 487), (492, 493, 487), (487, 493, 488), (493, 494, 488), (488, 494, 118), (494, 117, 118), (116, 60, 489), (60, 59, 489), (489, 59, 490), (59, 58, 490), (490, 58, 491), (58, 57, 491), (491, 57, 492), (57, 56, 492), (492, 56, 493), (56, 55, 493), (493, 55, 494), (55, 54, 494), (494, 54, 117), (54, 2, 117), (96, 109, 6), (97, 495, 96), (98, 496, 97), (99, 498, 98), (100, 501, 99), (101, 505, 100), (102, 510, 101), (96, 495, 109), (495, 108, 109), (97, 496, 495), (496, 497, 495), (495, 497, 108), (497, 107, 108), (98, 498, 496), (498, 499, 496), (496, 499, 497), (499, 500, 497), (497, 500, 107), (500, 106, 107), (99, 501, 498), (501, 502, 498), (498, 502, 499), (502, 503, 499), (499, 503, 500), (503, 504, 500), (500, 504, 106), (504, 105, 106), (100, 505, 501), (505, 506, 501), (501, 506, 502), (506, 507, 502), (502, 507, 503), (507, 508, 503), (503, 508, 504), (508, 509, 504), (504, 509, 105), (509, 104, 105), (101, 510, 505), (510, 511, 505), (505, 511, 506), (511, 512, 506), (506, 512, 507), (512, 513, 507), (507, 513, 508), (513, 514, 508), (508, 514, 509), (514, 515, 509), (509, 515, 104), (515, 103, 104), (102, 32, 510), (32, 31, 510), (510, 31, 511), (31, 30, 511), (511, 30, 512), (30, 29, 512), (512, 29, 513), (29, 28, 513), (513, 28, 514), (28, 27, 514), (514, 27, 515), (27, 26, 515), (515, 26, 103), (26, 1, 103), (82, 95, 10), (83, 516, 82), (84, 517, 83), (85, 519, 84), (86, 522, 85), (87, 526, 86), (88, 531, 87), (82, 516, 95), (516, 94, 95), (83, 517, 516), (517, 518, 516), (516, 518, 94), (518, 93, 94), (84, 519, 517), (519, 520, 517), (517, 520, 518), (520, 521, 518), (518, 521, 93), (521, 92, 93), (85, 522, 519), (522, 523, 519), (519, 523, 520), (523, 524, 520), (520, 524, 521), (524, 525, 521), (521, 525, 92), (525, 91, 92), (86, 526, 522), (526, 527, 522), (522, 527, 523), (527, 528, 523), (523, 528, 524), (528, 529, 524), (524, 529, 525), (529, 530, 525), (525, 530, 91), (530, 90, 91), (87, 531, 526), (531, 532, 526), (526, 532, 527), (532, 533, 527), (527, 533, 528), (533, 534, 528), (528, 534, 529), (534, 535, 529), (529, 535, 530), (535, 536, 530), (530, 536, 90), (536, 89, 90), (88, 39, 531), (39, 38, 531), (531, 38, 532), (38, 37, 532), (532, 37, 533), (37, 36, 533), (533, 36, 534), (36, 35, 534), (534, 35, 535), (35, 34, 535), (535, 34, 536), (34, 33, 536), (536, 33, 89), (33, 5, 89), (46, 81, 5), (45, 537, 46), (44, 538, 45), (43, 540, 44), (42, 543, 43), (41, 547, 42), (40, 552, 41), (46, 537, 81), (537, 80, 81), (45, 538, 537), (538, 539, 537), (537, 539, 80), (539, 79, 80), (44, 540, 538), (540, 541, 538), (538, 541, 539), (541, 542, 539), (539, 542, 79), (542, 78, 79), (43, 543, 540), (543, 544, 540), (540, 544, 541), (544, 545, 541), (541, 545, 542), (545, 546, 542), (542, 546, 78), (546, 77, 78), (42, 547, 543), (547, 548, 543), (543, 548, 544), (548, 549, 544), (544, 549, 545), (549, 550, 545), (545, 550, 546), (550, 551, 546), (546, 551, 77), (551, 76, 77), (41, 552, 547), (552, 553, 547), (547, 553, 548), (553, 554, 548), (548, 554, 549), (554, 555, 549), (549, 555, 550), (555, 556, 550), (550, 556, 551), (556, 557, 551), (551, 557, 76), (557, 75, 76), (40, 67, 552), (67, 66, 552), (552, 66, 553), (66, 65, 553), (553, 65, 554), (65, 64, 554), (554, 64, 555), (64, 63, 555), (555, 63, 556), (63, 62, 556), (556, 62, 557), (62, 61, 557), (557, 61, 75), (61, 4, 75), (61, 74, 4), (62, 558, 61), (63, 559, 62), (64, 561, 63), (65, 564, 64), (66, 568, 65), (67, 573, 66), (61, 558, 74), (558, 73, 74), (62, 559, 558), (559, 560, 558), (558, 560, 73), (560, 72, 73), (63, 561, 559), (561, 562, 559), (559, 562, 560), (562, 563, 560), (560, 563, 72), (563, 71, 72), (64, 564, 561), (564, 565, 561), (561, 565, 562), (565, 566, 562), (562, 566, 563), (566, 567, 563), (563, 567, 71), (567, 70, 71), (65, 568, 564), (568, 569, 564), (564, 569, 565), (569, 570, 565), (565, 570, 566), (570, 571, 566), (566, 571, 567), (571, 572, 567), (567, 572, 70), (572, 69, 70), (66, 573, 568), (573, 574, 568), (568, 574, 569), (574, 575, 569), (569, 575, 570), (575, 576, 570), (570, 576, 571), (576, 577, 571), (571, 577, 572), (577, 578, 572), (572, 578, 69), (578, 68, 69), (67, 53, 573), (53, 52, 573), (573, 52, 574), (52, 51, 574), (574, 51, 575), (51, 50, 575), (575, 50, 576), (50, 49, 576), (576, 49, 577), (49, 48, 577), (577, 48, 578), (48, 47, 578), (578, 47, 68), (47, 3, 68), (47, 60, 3), (48, 579, 47), (49, 580, 48), (50, 582, 49), (51, 585, 50), (52, 589, 51), (53, 594, 52), (47, 579, 60), (579, 59, 60), (48, 580, 579), (580, 581, 579), (579, 581, 59), (581, 58, 59), (49, 582, 580), (582, 583, 580), (580, 583, 581), (583, 584, 581), (581, 584, 58), (584, 57, 58), (50, 585, 582), (585, 586, 582), (582, 586, 583), (586, 587, 583), (583, 587, 584), (587, 588, 584), (584, 588, 57), (588, 56, 57), (51, 589, 585), (589, 590, 585), (585, 590, 586), (590, 591, 586), (586, 591, 587), (591, 592, 587), (587, 592, 588), (592, 593, 588), (588, 593, 56), (593, 55, 56), (52, 594, 589), (594, 595, 589), (589, 595, 590), (595, 596, 590), (590, 596, 591), (596, 597, 591), (591, 597, 592), (597, 598, 592), (592, 598, 593), (598, 599, 593), (593, 599, 55), (599, 54, 55), (53, 18, 594), (18, 17, 594), (594, 17, 595), (17, 16, 595), (595, 16, 596), (16, 15, 596), (596, 15, 597), (15, 14, 597), (597, 14, 598), (14, 13, 598), (598, 13, 599), (13, 12, 599), (599, 12, 54), (12, 2, 54), (33, 46, 5), (34, 600, 33), (35, 601, 34), (36, 603, 35), (37, 606, 36), (38, 610, 37), (39, 615, 38), (33, 600, 46), (600, 45, 46), (34, 601, 600), (601, 602, 600), (600, 602, 45), (602, 44, 45), (35, 603, 601), (603, 604, 601), (601, 604, 602), (604, 605, 602), (602, 605, 44), (605, 43, 44), (36, 606, 603), (606, 607, 603), (603, 607, 604), (607, 608, 604), (604, 608, 605), (608, 609, 605), (605, 609, 43), (609, 42, 43), (37, 610, 606), (610, 611, 606), (606, 611, 607), (611, 612, 607), (607, 612, 608), (612, 613, 608), (608, 613, 609), (613, 614, 609), (609, 614, 42), (614, 41, 42), (38, 615, 610), (615, 616, 610), (610, 616, 611), (616, 617, 611), (611, 617, 612), (617, 618, 612), (612, 618, 613), (618, 619, 613), (613, 619, 614), (619, 620, 614), (614, 620, 41), (620, 40, 41), (39, 25, 615), (25, 24, 615), (615, 24, 616), (24, 23, 616), (616, 23, 617), (23, 22, 617), (617, 22, 618), (22, 21, 618), (618, 21, 619), (21, 20, 619), (619, 20, 620), (20, 19, 620), (620, 19, 40), (19, 0, 40), (12, 32, 2), (13, 621, 12), (14, 622, 13), (15, 624, 14), (16, 627, 15), (17, 631, 16), (18, 636, 17), (12, 621, 32), (621, 31, 32), (13, 622, 621), (622, 623, 621), (621, 623, 31), (623, 30, 31), (14, 624, 622), (624, 625, 622), (622, 625, 623), (625, 626, 623), (623, 626, 30), (626, 29, 30), (15, 627, 624), (627, 628, 624), (624, 628, 625), (628, 629, 625), (625, 629, 626), (629, 630, 626), (626, 630, 29), (630, 28, 29), (16, 631, 627), (631, 632, 627), (627, 632, 628), (632, 633, 628), (628, 633, 629), (633, 634, 629), (629, 634, 630), (634, 635, 630), (630, 635, 28), (635, 27, 28), (17, 636, 631), (636, 637, 631), (631, 637, 632), (637, 638, 632), (632, 638, 633), (638, 639, 633), (633, 639, 634), (639, 640, 634), (634, 640, 635), (640, 641, 635), (635, 641, 27), (641, 26, 27), (18, 19, 636), (19, 20, 636), (636, 20, 637), (20, 21, 637), (637, 21, 638), (21, 22, 638), (638, 22, 639), (22, 23, 639), (639, 23, 640), (23, 24, 640), (640, 24, 641), (24, 25, 641), (641, 25, 26), (25, 1, 26)])
me_icosphere_001.materials.append(mat_material_002)
me_icosphere_001.use_remesh_preserve_volume = False
me_icosphere_001.use_remesh_preserve_attributes = False
me_icosphere_001.use_mirror_vertex_groups = False
me_icosphere_001.update()

# ---- objects
ob_world = bpy.data.objects.new('World', me_icosphere_001)

# ---- transforms, parenting, visibility, modifiers, constraints
ob_world.location = (0.0, 0.0, 0.0)
ob_world.lineart.crease_threshold = 0.0

# ---- collection membership
col_collection_1.objects.link(ob_world)

# ---- scene / render settings (as saved in the file)
scene.frame_start = 1; scene.frame_end = 250; scene.frame_set(1)
scene.render.engine = 'BLENDER_EEVEE_NEXT'
scene.render.resolution_percentage = 50
scene.render.dither_intensity = 0.0
scene.cycles.use_denoising = False
scene.cycles.samples = 128
scene.cycles.sampling_pattern = 'TABULATED_SOBOL'
scene.cycles.use_adaptive_sampling = False
scene.cycles.use_light_tree = False
scene.cycles.blur_glossy = 0.0
scene.cycles.sample_clamp_indirect = 0.0
scene.view_settings.view_transform = 'Standard'
bpy.context.view_layer.update()

# ---- added for rendering (the .blend has no active camera and no usable light): camera, sun
cam_auto = bpy.data.cameras.new('AutoCamera')
cam_auto.lens = 50.0
cam_auto.sensor_width = 36.0
cam_auto.clip_end = 1000.0
ob_auto_camera = bpy.data.objects.new('AutoCamera', cam_auto)
scene.collection.objects.link(ob_auto_camera)
ob_auto_camera.location = (23.3104, -27.9725, 18.6484)
ob_auto_camera.rotation_euler = (1.09748, -7.21219e-08, 0.694738)
scene.camera = ob_auto_camera
light_auto_sun = bpy.data.lights.new('AutoSun', 'SUN')
light_auto_sun.energy = 3.0
light_auto_sun.angle = 0.0523599
ob_auto_sun = bpy.data.objects.new('AutoSun', light_auto_sun)
scene.collection.objects.link(ob_auto_sun)
ob_auto_sun.rotation_euler = (0.872665, 0.174533, 0.523599)
bpy.context.view_layer.update()
